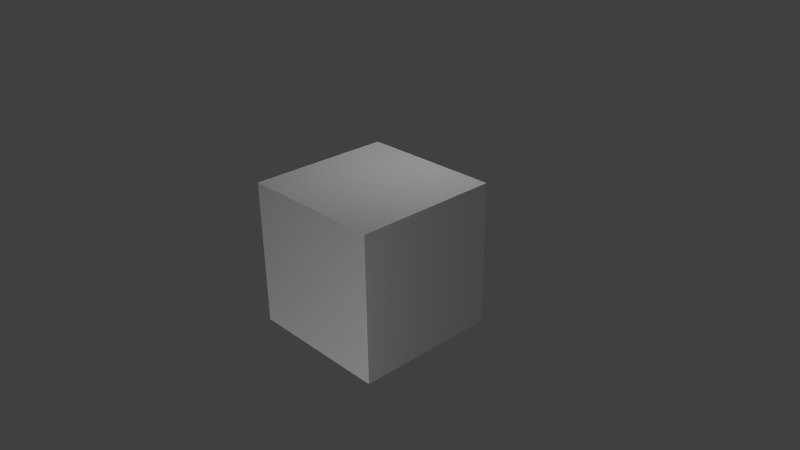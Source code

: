 # Source: Geometry.blend  (saved by Blender 2.69.0; exported with 4.5.12 LTS)
import bpy
from mathutils import Matrix  # noqa: F401  (used for matrix-valued properties, if any)

bpy.ops.wm.read_factory_settings(use_empty=True)
scene = bpy.context.scene
scene.name = 'Scene'

# ---- collections
col_collection_1 = bpy.data.collections.new('Collection 1'); scene.collection.children.link(col_collection_1)

# ---- materials (node trees are filled in below, after node groups)
mat_material = bpy.data.materials.new('Material')
mat_material.alpha_threshold = 0.0
mat_material.use_transparent_shadow = False
mat_material.roughness = 0.5
mat_material.line_color = (0.0, 0.0, 0.0, 1.0)

# ---- material node trees

# ---- world
world_world = bpy.data.worlds.new('World'); scene.world = world_world
world_world.color = (0.05088, 0.05088, 0.05088)
world_world.use_sun_shadow = False
world_world.sun_shadow_jitter_overblur = 0.0
world_world.cycles.sampling_method = 'MANUAL'
world_world.cycles.sample_map_resolution = 256

# ---- cameras
cam_camera = bpy.data.cameras.new('Camera')
cam_camera.clip_end = 100.0
cam_camera.lens = 35.0
cam_camera.sensor_width = 32.0
cam_camera.sensor_height = 18.0
cam_camera.ortho_scale = 7.314
cam_camera.dof.focus_distance = 0.0
cam_camera.dof.aperture_fstop = 128.0

# ---- lights
light_lamp_004 = bpy.data.lights.new('Lamp.004', 'POINT')
light_lamp_004.transmission_factor = 0.0
light_lamp_004.cutoff_distance = 30.0
light_lamp_004.energy = 100.0
light_lamp_004.shadow_buffer_clip_start = 1.001
light_lamp_004.shadow_soft_size = 0.1
light_lamp_004.shadow_maximum_resolution = 0.006
light_lamp_004.use_absolute_resolution = True
light_lamp_004.cycles.use_multiple_importance_sampling = False
light_lamp_003 = bpy.data.lights.new('Lamp.003', 'POINT')
light_lamp_003.transmission_factor = 0.0
light_lamp_003.cutoff_distance = 30.0
light_lamp_003.energy = 100.0
light_lamp_003.shadow_buffer_clip_start = 1.001
light_lamp_003.shadow_soft_size = 0.1
light_lamp_003.shadow_maximum_resolution = 0.006
light_lamp_003.use_absolute_resolution = True
light_lamp_003.cycles.use_multiple_importance_sampling = False
light_lamp_002 = bpy.data.lights.new('Lamp.002', 'POINT')
light_lamp_002.transmission_factor = 0.0
light_lamp_002.cutoff_distance = 30.0
light_lamp_002.energy = 100.0
light_lamp_002.shadow_buffer_clip_start = 1.001
light_lamp_002.shadow_soft_size = 0.1
light_lamp_002.shadow_maximum_resolution = 0.006
light_lamp_002.use_absolute_resolution = True
light_lamp_002.cycles.use_multiple_importance_sampling = False
light_lamp_001 = bpy.data.lights.new('Lamp.001', 'POINT')
light_lamp_001.transmission_factor = 0.0
light_lamp_001.cutoff_distance = 30.0
light_lamp_001.energy = 100.0
light_lamp_001.shadow_buffer_clip_start = 1.001
light_lamp_001.shadow_soft_size = 0.1
light_lamp_001.shadow_maximum_resolution = 0.006
light_lamp_001.use_absolute_resolution = True
light_lamp_001.cycles.use_multiple_importance_sampling = False
light_lamp = bpy.data.lights.new('Lamp', 'POINT')
light_lamp.transmission_factor = 0.0
light_lamp.cutoff_distance = 30.0
light_lamp.energy = 100.0
light_lamp.shadow_buffer_clip_start = 1.001
light_lamp.shadow_soft_size = 0.1
light_lamp.shadow_maximum_resolution = 0.006
light_lamp.use_absolute_resolution = True
light_lamp.cycles.use_multiple_importance_sampling = False

# ---- meshes
me_cube = bpy.data.meshes.new('Cube')
me_cube.from_pydata([(1.0, 1.0, -1.0), (1.0, -1.0, -1.0), (-1.0, -1.0, -1.0), (-1.0, 1.0, -1.0), (1.0, 1.0, 1.0), (1.0, -1.0, 1.0), (-1.0, -1.0, 1.0), (-1.0, 1.0, 1.0)], [], [(0, 1, 2, 3), (4, 7, 6, 5), (0, 4, 5, 1), (1, 5, 6, 2), (2, 6, 7, 3), (4, 0, 3, 7)])
_uv = me_cube.uv_layers.new(name='UVMap')
_uv.uv.foreach_set('vector', [0.6665, 0.6665, 0.3335, 0.6665, 0.3335, 0.3335, 0.6665, 0.3335, 0.3331, 0.3331, 0.0001998, 0.3331, 0.0001998, 0.0001999, 0.3331, 0.0001998, 0.6665, 0.0001998, 0.6665, 0.3331, 0.3335, 0.3331, 0.3335, 0.0001998, 0.9998, 0.3335, 0.9998, 0.6665, 0.6669, 0.6665, 0.6669, 0.3335, 0.0001998, 0.9998, 0.0001998, 0.6669, 0.3331, 0.6669, 0.3331, 0.9998, 0.3331, 0.3335, 0.3331, 0.6665, 0.0001999, 0.6665, 0.0001998, 0.3335])
me_cube.materials.append(mat_material)
me_cube.use_remesh_preserve_volume = False
me_cube.use_remesh_preserve_attributes = False
me_cube.use_mirror_vertex_groups = False
me_cube.update()

# ---- objects
ob_lamp_004 = bpy.data.objects.new('Lamp.004', light_lamp_004)
ob_lamp_003 = bpy.data.objects.new('Lamp.003', light_lamp_003)
ob_lamp_002 = bpy.data.objects.new('Lamp.002', light_lamp_002)
ob_lamp_001 = bpy.data.objects.new('Lamp.001', light_lamp_001)
ob_cube = bpy.data.objects.new('Cube', me_cube)
ob_lamp = bpy.data.objects.new('Lamp', light_lamp)
ob_camera = bpy.data.objects.new('Camera', cam_camera)

# ---- transforms, parenting, visibility, modifiers, constraints
ob_lamp_004.location = (0.01052, -4.608, -3.576)
ob_lamp_004.lock_rotations_4d = False
ob_lamp_004.empty_display_type = 'ARROWS'
ob_lamp_004.color = (0.0, 0.0, 0.0, 0.0)
ob_lamp_004.lineart.crease_threshold = 0.0
ob_lamp_003.location = (-0.07178, 2.417, -0.02109)
ob_lamp_003.rotation_euler = (0.6503, 0.05522, 1.866)
ob_lamp_003.lock_rotations_4d = False
ob_lamp_003.empty_display_type = 'ARROWS'
ob_lamp_003.color = (0.0, 0.0, 0.0, 0.0)
ob_lamp_003.lineart.crease_threshold = 0.0
ob_lamp_002.location = (-4.006, 0.4136, -0.02143)
ob_lamp_002.rotation_euler = (0.6503, 0.05522, 1.866)
ob_lamp_002.lock_rotations_4d = False
ob_lamp_002.empty_display_type = 'ARROWS'
ob_lamp_002.color = (0.0, 0.0, 0.0, 0.0)
ob_lamp_002.lineart.crease_threshold = 0.0
ob_lamp_001.location = (3.131, -4.608, 0.01769)
ob_lamp_001.rotation_euler = (0.6503, 0.05522, 1.866)
ob_lamp_001.lock_rotations_4d = False
ob_lamp_001.empty_display_type = 'ARROWS'
ob_lamp_001.color = (0.0, 0.0, 0.0, 0.0)
ob_lamp_001.lineart.crease_threshold = 0.0
ob_cube.location = (0.0, 0.0, 0.0)
ob_cube.lock_rotations_4d = False
ob_cube.empty_display_type = 'ARROWS'
ob_cube.lineart.crease_threshold = 0.0
ob_lamp.location = (0.02145, 1.005, 3.876)
ob_lamp.rotation_euler = (0.6503, 0.05522, 1.866)
ob_lamp.lock_rotations_4d = False
ob_lamp.empty_display_type = 'ARROWS'
ob_lamp.color = (0.0, 0.0, 0.0, 0.0)
ob_lamp.lineart.crease_threshold = 0.0
ob_camera.location = (7.481, -6.508, 5.344)
ob_camera.rotation_euler = (1.109, 0.01082, 0.8149)
ob_camera.lock_rotations_4d = False
ob_camera.empty_display_type = 'ARROWS'
ob_camera.color = (0.0, 0.0, 0.0, 0.0)
ob_camera.display_type = 'WIRE'
ob_camera.lineart.crease_threshold = 0.0

# ---- collection membership
col_collection_1.objects.link(ob_lamp_004)
col_collection_1.objects.link(ob_lamp_003)
col_collection_1.objects.link(ob_lamp_002)
col_collection_1.objects.link(ob_lamp_001)
col_collection_1.objects.link(ob_cube)
col_collection_1.objects.link(ob_lamp)
col_collection_1.objects.link(ob_camera)

# ---- scene / render settings (as saved in the file)
scene.camera = ob_camera
scene.frame_start = 1; scene.frame_end = 250; scene.frame_set(1)
scene.render.engine = 'BLENDER_EEVEE_NEXT'
scene.render.image_settings.compression = 90
scene.render.resolution_percentage = 50
scene.render.dither_intensity = 0.0
scene.cycles.use_denoising = False
scene.cycles.samples = 10
scene.cycles.sampling_pattern = 'TABULATED_SOBOL'
scene.cycles.light_sampling_threshold = 0.0
scene.cycles.use_adaptive_sampling = False
scene.cycles.use_light_tree = False
scene.cycles.blur_glossy = 0.0
scene.cycles.volume_bounces = 1
scene.cycles.pixel_filter_type = 'GAUSSIAN'
scene.cycles.sample_clamp_indirect = 0.0
scene.view_settings.view_transform = 'Standard'
scene.unit_settings.scale_length = 0.01
bpy.context.view_layer.update()
